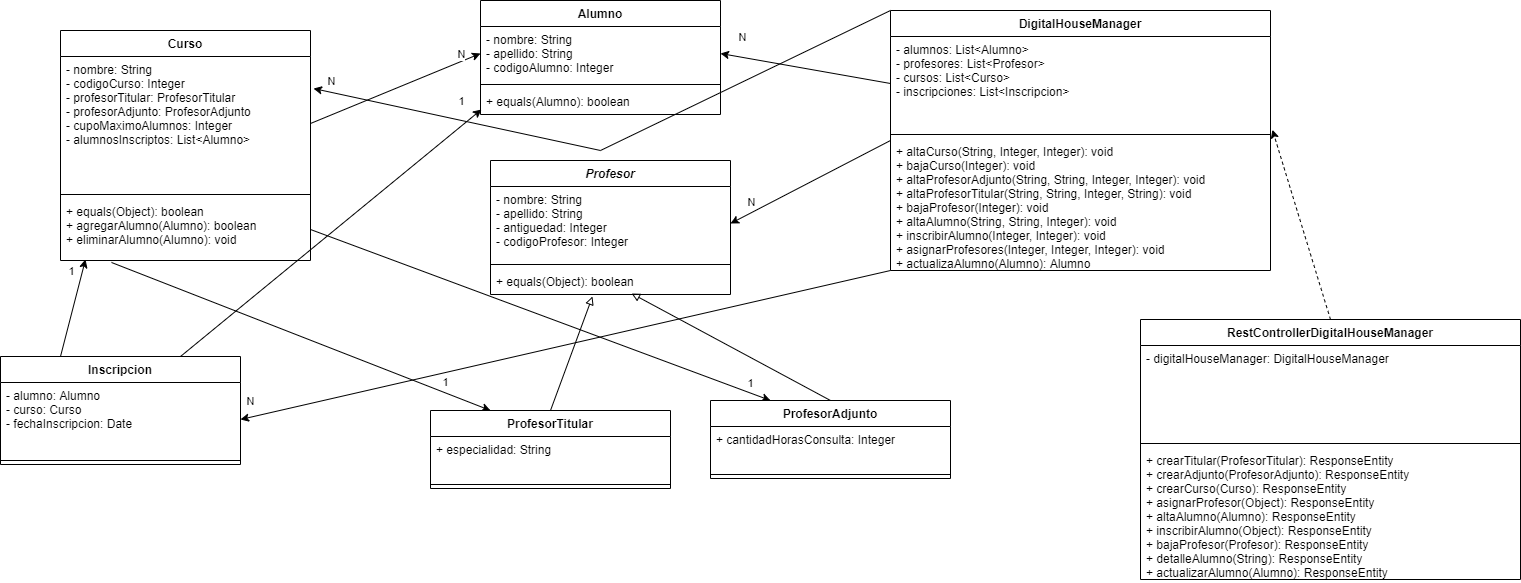

The diagram above was exported from draw.io. Its source (the exported page's mxGraphModel, read from the mxfile embedded in the PNG):
<mxGraphModel dx="2274" dy="750" grid="0" gridSize="10" guides="1" tooltips="1" connect="1" arrows="1" fold="1" page="1" pageScale="1" pageWidth="827" pageHeight="1169" math="0" shadow="0">
  <root>
    <mxCell id="0" />
    <mxCell id="1" parent="0" />
    <mxCell id="2" value="Alumno" style="swimlane;fontStyle=1;align=center;verticalAlign=top;childLayout=stackLayout;horizontal=1;startSize=26;horizontalStack=0;resizeParent=1;resizeParentMax=0;resizeLast=0;collapsible=1;marginBottom=0;" vertex="1" parent="1">
      <mxGeometry x="40" y="30" width="240" height="114" as="geometry" />
    </mxCell>
    <mxCell id="3" value="- nombre: String&#10;- apellido: String&#10;- codigoAlumno: Integer" style="text;strokeColor=none;fillColor=none;align=left;verticalAlign=top;spacingLeft=4;spacingRight=4;overflow=hidden;rotatable=0;points=[[0,0.5],[1,0.5]];portConstraint=eastwest;" vertex="1" parent="2">
      <mxGeometry y="26" width="240" height="54" as="geometry" />
    </mxCell>
    <mxCell id="4" value="" style="line;strokeWidth=1;fillColor=none;align=left;verticalAlign=middle;spacingTop=-1;spacingLeft=3;spacingRight=3;rotatable=0;labelPosition=right;points=[];portConstraint=eastwest;" vertex="1" parent="2">
      <mxGeometry y="80" width="240" height="8" as="geometry" />
    </mxCell>
    <mxCell id="5" value="+ equals(Alumno): boolean" style="text;strokeColor=none;fillColor=none;align=left;verticalAlign=top;spacingLeft=4;spacingRight=4;overflow=hidden;rotatable=0;points=[[0,0.5],[1,0.5]];portConstraint=eastwest;" vertex="1" parent="2">
      <mxGeometry y="88" width="240" height="26" as="geometry" />
    </mxCell>
    <mxCell id="6" value="Curso" style="swimlane;fontStyle=1;align=center;verticalAlign=top;childLayout=stackLayout;horizontal=1;startSize=26;horizontalStack=0;resizeParent=1;resizeParentMax=0;resizeLast=0;collapsible=1;marginBottom=0;" vertex="1" parent="1">
      <mxGeometry x="-380" y="60" width="250" height="230" as="geometry" />
    </mxCell>
    <mxCell id="7" value="- nombre: String&#10;- codigoCurso: Integer&#10;- profesorTitular: ProfesorTitular&#10;- profesorAdjunto: ProfesorAdjunto&#10;- cupoMaximoAlumnos: Integer&#10;- alumnosInscriptos: List&lt;Alumno&gt;" style="text;strokeColor=none;fillColor=none;align=left;verticalAlign=top;spacingLeft=4;spacingRight=4;overflow=hidden;rotatable=0;points=[[0,0.5],[1,0.5]];portConstraint=eastwest;" vertex="1" parent="6">
      <mxGeometry y="26" width="250" height="134" as="geometry" />
    </mxCell>
    <mxCell id="8" value="" style="line;strokeWidth=1;fillColor=none;align=left;verticalAlign=middle;spacingTop=-1;spacingLeft=3;spacingRight=3;rotatable=0;labelPosition=right;points=[];portConstraint=eastwest;" vertex="1" parent="6">
      <mxGeometry y="160" width="250" height="8" as="geometry" />
    </mxCell>
    <mxCell id="9" value="+ equals(Object): boolean&#10;+ agregarAlumno(Alumno): boolean&#10;+ eliminarAlumno(Alumno): void" style="text;strokeColor=none;fillColor=none;align=left;verticalAlign=top;spacingLeft=4;spacingRight=4;overflow=hidden;rotatable=0;points=[[0,0.5],[1,0.5]];portConstraint=eastwest;" vertex="1" parent="6">
      <mxGeometry y="168" width="250" height="62" as="geometry" />
    </mxCell>
    <mxCell id="10" value="Profesor" style="swimlane;fontStyle=3;align=center;verticalAlign=top;childLayout=stackLayout;horizontal=1;startSize=26;horizontalStack=0;resizeParent=1;resizeParentMax=0;resizeLast=0;collapsible=1;marginBottom=0;" vertex="1" parent="1">
      <mxGeometry x="50" y="190" width="240" height="134" as="geometry" />
    </mxCell>
    <mxCell id="11" value="- nombre: String&#10;- apellido: String&#10;- antiguedad: Integer&#10;- codigoProfesor: Integer" style="text;strokeColor=none;fillColor=none;align=left;verticalAlign=top;spacingLeft=4;spacingRight=4;overflow=hidden;rotatable=0;points=[[0,0.5],[1,0.5]];portConstraint=eastwest;" vertex="1" parent="10">
      <mxGeometry y="26" width="240" height="74" as="geometry" />
    </mxCell>
    <mxCell id="12" value="" style="line;strokeWidth=1;fillColor=none;align=left;verticalAlign=middle;spacingTop=-1;spacingLeft=3;spacingRight=3;rotatable=0;labelPosition=right;points=[];portConstraint=eastwest;" vertex="1" parent="10">
      <mxGeometry y="100" width="240" height="8" as="geometry" />
    </mxCell>
    <mxCell id="13" value="+ equals(Object): boolean" style="text;strokeColor=none;fillColor=none;align=left;verticalAlign=top;spacingLeft=4;spacingRight=4;overflow=hidden;rotatable=0;points=[[0,0.5],[1,0.5]];portConstraint=eastwest;" vertex="1" parent="10">
      <mxGeometry y="108" width="240" height="26" as="geometry" />
    </mxCell>
    <mxCell id="14" style="edgeStyle=none;rounded=0;orthogonalLoop=1;jettySize=auto;html=1;exitX=0;exitY=0.5;exitDx=0;exitDy=0;entryX=1;entryY=0.5;entryDx=0;entryDy=0;endArrow=classic;endFill=1;" edge="1" source="20" target="11" parent="1">
      <mxGeometry relative="1" as="geometry" />
    </mxCell>
    <mxCell id="15" value="N" style="edgeLabel;html=1;align=center;verticalAlign=middle;resizable=0;points=[];" vertex="1" connectable="0" parent="14">
      <mxGeometry x="0.1459" y="-3" relative="1" as="geometry">
        <mxPoint x="-46.55" y="16.03" as="offset" />
      </mxGeometry>
    </mxCell>
    <mxCell id="16" style="edgeStyle=none;rounded=0;orthogonalLoop=1;jettySize=auto;html=1;exitX=0;exitY=0;exitDx=0;exitDy=0;entryX=1.012;entryY=0.239;entryDx=0;entryDy=0;entryPerimeter=0;endArrow=classic;endFill=1;" edge="1" source="20" target="7" parent="1">
      <mxGeometry relative="1" as="geometry">
        <Array as="points">
          <mxPoint x="160" y="180" />
        </Array>
      </mxGeometry>
    </mxCell>
    <mxCell id="17" value="N" style="edgeLabel;html=1;align=center;verticalAlign=middle;resizable=0;points=[];" vertex="1" connectable="0" parent="16">
      <mxGeometry x="0.9133" relative="1" as="geometry">
        <mxPoint x="-9.04" y="-13.65" as="offset" />
      </mxGeometry>
    </mxCell>
    <mxCell id="18" style="edgeStyle=none;rounded=0;orthogonalLoop=1;jettySize=auto;html=1;exitX=0;exitY=1;exitDx=0;exitDy=0;entryX=1;entryY=0.5;entryDx=0;entryDy=0;endArrow=classic;endFill=1;" edge="1" source="20" target="39" parent="1">
      <mxGeometry relative="1" as="geometry" />
    </mxCell>
    <mxCell id="19" value="N" style="edgeLabel;html=1;align=center;verticalAlign=middle;resizable=0;points=[];" vertex="1" connectable="0" parent="18">
      <mxGeometry x="0.9232" y="-4" relative="1" as="geometry">
        <mxPoint x="-14.46" y="-8.9" as="offset" />
      </mxGeometry>
    </mxCell>
    <mxCell id="20" value="DigitalHouseManager" style="swimlane;fontStyle=1;align=center;verticalAlign=top;childLayout=stackLayout;horizontal=1;startSize=26;horizontalStack=0;resizeParent=1;resizeParentMax=0;resizeLast=0;collapsible=1;marginBottom=0;" vertex="1" parent="1">
      <mxGeometry x="450" y="40" width="380" height="260" as="geometry" />
    </mxCell>
    <mxCell id="21" value="- alumnos: List&lt;Alumno&gt;&#10;- profesores: List&lt;Profesor&gt;&#10;- cursos: List&lt;Curso&gt;&#10;- inscripciones: List&lt;Inscripcion&gt;" style="text;strokeColor=none;fillColor=none;align=left;verticalAlign=top;spacingLeft=4;spacingRight=4;overflow=hidden;rotatable=0;points=[[0,0.5],[1,0.5]];portConstraint=eastwest;" vertex="1" parent="20">
      <mxGeometry y="26" width="380" height="94" as="geometry" />
    </mxCell>
    <mxCell id="22" value="" style="line;strokeWidth=1;fillColor=none;align=left;verticalAlign=middle;spacingTop=-1;spacingLeft=3;spacingRight=3;rotatable=0;labelPosition=right;points=[];portConstraint=eastwest;" vertex="1" parent="20">
      <mxGeometry y="120" width="380" height="8" as="geometry" />
    </mxCell>
    <mxCell id="23" value="+ altaCurso(String, Integer, Integer): void&#10;+ bajaCurso(Integer): void&#10;+ altaProfesorAdjunto(String, String, Integer, Integer): void&#10;+ altaProfesorTitular(String, String, Integer, String): void&#10;+ bajaProfesor(Integer): void&#10;+ altaAlumno(String, String, Integer): void&#10;+ inscribirAlumno(Integer, Integer): void&#10;+ asignarProfesores(Integer, Integer, Integer): void&#10;+ actualizaAlumno(Alumno): Alumno" style="text;strokeColor=none;fillColor=none;align=left;verticalAlign=top;spacingLeft=4;spacingRight=4;overflow=hidden;rotatable=0;points=[[0,0.5],[1,0.5]];portConstraint=eastwest;" vertex="1" parent="20">
      <mxGeometry y="128" width="380" height="132" as="geometry" />
    </mxCell>
    <mxCell id="24" style="edgeStyle=none;rounded=0;orthogonalLoop=1;jettySize=auto;html=1;exitX=0.5;exitY=0;exitDx=0;exitDy=0;entryX=0.425;entryY=1.077;entryDx=0;entryDy=0;entryPerimeter=0;endArrow=block;endFill=0;" edge="1" source="44" target="13" parent="1">
      <mxGeometry relative="1" as="geometry" />
    </mxCell>
    <mxCell id="25" style="edgeStyle=none;rounded=0;orthogonalLoop=1;jettySize=auto;html=1;exitX=0.5;exitY=0;exitDx=0;exitDy=0;entryX=0.588;entryY=0.962;entryDx=0;entryDy=0;entryPerimeter=0;endArrow=block;endFill=0;" edge="1" source="41" target="13" parent="1">
      <mxGeometry relative="1" as="geometry" />
    </mxCell>
    <mxCell id="26" style="rounded=0;orthogonalLoop=1;jettySize=auto;html=1;exitX=1;exitY=0.5;exitDx=0;exitDy=0;entryX=0;entryY=0.5;entryDx=0;entryDy=0;" edge="1" source="7" target="3" parent="1">
      <mxGeometry relative="1" as="geometry" />
    </mxCell>
    <mxCell id="27" value="N" style="edgeLabel;html=1;align=center;verticalAlign=middle;resizable=0;points=[];" vertex="1" connectable="0" parent="26">
      <mxGeometry x="0.6645" y="-1" relative="1" as="geometry">
        <mxPoint x="8.14" y="-12.67" as="offset" />
      </mxGeometry>
    </mxCell>
    <mxCell id="28" style="edgeStyle=none;rounded=0;orthogonalLoop=1;jettySize=auto;html=1;exitX=0.204;exitY=1.032;exitDx=0;exitDy=0;entryX=0.25;entryY=0;entryDx=0;entryDy=0;exitPerimeter=0;" edge="1" source="9" target="44" parent="1">
      <mxGeometry relative="1" as="geometry" />
    </mxCell>
    <mxCell id="29" value="1" style="edgeLabel;html=1;align=center;verticalAlign=middle;resizable=0;points=[];" vertex="1" connectable="0" parent="28">
      <mxGeometry x="0.6573" y="-2" relative="1" as="geometry">
        <mxPoint x="19.87" y="-4.99" as="offset" />
      </mxGeometry>
    </mxCell>
    <mxCell id="30" style="edgeStyle=none;rounded=0;orthogonalLoop=1;jettySize=auto;html=1;exitX=1;exitY=0.5;exitDx=0;exitDy=0;entryX=0.25;entryY=0;entryDx=0;entryDy=0;" edge="1" source="9" target="41" parent="1">
      <mxGeometry relative="1" as="geometry" />
    </mxCell>
    <mxCell id="31" value="1" style="edgeLabel;html=1;align=center;verticalAlign=middle;resizable=0;points=[];" vertex="1" connectable="0" parent="30">
      <mxGeometry x="0.5636" y="6" relative="1" as="geometry">
        <mxPoint x="77.97" y="24.82" as="offset" />
      </mxGeometry>
    </mxCell>
    <mxCell id="32" style="edgeStyle=none;rounded=0;orthogonalLoop=1;jettySize=auto;html=1;exitX=0;exitY=0.5;exitDx=0;exitDy=0;entryX=1;entryY=0.5;entryDx=0;entryDy=0;endArrow=classic;endFill=1;" edge="1" source="21" target="3" parent="1">
      <mxGeometry relative="1" as="geometry" />
    </mxCell>
    <mxCell id="33" value="N" style="edgeLabel;html=1;align=center;verticalAlign=middle;resizable=0;points=[];" vertex="1" connectable="0" parent="32">
      <mxGeometry x="0.7584" y="-3" relative="1" as="geometry">
        <mxPoint y="-17.63" as="offset" />
      </mxGeometry>
    </mxCell>
    <mxCell id="34" style="edgeStyle=none;rounded=0;orthogonalLoop=1;jettySize=auto;html=1;exitX=0.25;exitY=0;exitDx=0;exitDy=0;entryX=0.1;entryY=0.984;entryDx=0;entryDy=0;entryPerimeter=0;endArrow=classic;endFill=1;" edge="1" source="38" target="9" parent="1">
      <mxGeometry relative="1" as="geometry" />
    </mxCell>
    <mxCell id="35" value="1" style="edgeLabel;html=1;align=center;verticalAlign=middle;resizable=0;points=[];" vertex="1" connectable="0" parent="34">
      <mxGeometry x="0.43" y="8" relative="1" as="geometry">
        <mxPoint x="-0.17000000000000004" y="-14.51" as="offset" />
      </mxGeometry>
    </mxCell>
    <mxCell id="36" style="edgeStyle=none;rounded=0;orthogonalLoop=1;jettySize=auto;html=1;exitX=0.75;exitY=0;exitDx=0;exitDy=0;entryX=0.004;entryY=0.808;entryDx=0;entryDy=0;entryPerimeter=0;endArrow=classic;endFill=1;" edge="1" source="38" target="5" parent="1">
      <mxGeometry relative="1" as="geometry" />
    </mxCell>
    <mxCell id="37" value="1" style="edgeLabel;html=1;align=center;verticalAlign=middle;resizable=0;points=[];" vertex="1" connectable="0" parent="36">
      <mxGeometry x="0.8671" y="1" relative="1" as="geometry">
        <mxPoint y="-24.61" as="offset" />
      </mxGeometry>
    </mxCell>
    <mxCell id="38" value="Inscripcion" style="swimlane;fontStyle=1;align=center;verticalAlign=top;childLayout=stackLayout;horizontal=1;startSize=26;horizontalStack=0;resizeParent=1;resizeParentMax=0;resizeLast=0;collapsible=1;marginBottom=0;" vertex="1" parent="1">
      <mxGeometry x="-440" y="386" width="240" height="108" as="geometry" />
    </mxCell>
    <mxCell id="39" value="- alumno: Alumno&#10;- curso: Curso&#10;- fechaInscripcion: Date" style="text;strokeColor=none;fillColor=none;align=left;verticalAlign=top;spacingLeft=4;spacingRight=4;overflow=hidden;rotatable=0;points=[[0,0.5],[1,0.5]];portConstraint=eastwest;" vertex="1" parent="38">
      <mxGeometry y="26" width="240" height="74" as="geometry" />
    </mxCell>
    <mxCell id="40" value="" style="line;strokeWidth=1;fillColor=none;align=left;verticalAlign=middle;spacingTop=-1;spacingLeft=3;spacingRight=3;rotatable=0;labelPosition=right;points=[];portConstraint=eastwest;" vertex="1" parent="38">
      <mxGeometry y="100" width="240" height="8" as="geometry" />
    </mxCell>
    <mxCell id="41" value="ProfesorAdjunto" style="swimlane;fontStyle=1;align=center;verticalAlign=top;childLayout=stackLayout;horizontal=1;startSize=26;horizontalStack=0;resizeParent=1;resizeParentMax=0;resizeLast=0;collapsible=1;marginBottom=0;" vertex="1" parent="1">
      <mxGeometry x="270" y="430" width="240" height="78" as="geometry" />
    </mxCell>
    <mxCell id="42" value="+ cantidadHorasConsulta: Integer" style="text;strokeColor=none;fillColor=none;align=left;verticalAlign=top;spacingLeft=4;spacingRight=4;overflow=hidden;rotatable=0;points=[[0,0.5],[1,0.5]];portConstraint=eastwest;" vertex="1" parent="41">
      <mxGeometry y="26" width="240" height="44" as="geometry" />
    </mxCell>
    <mxCell id="43" value="" style="line;strokeWidth=1;fillColor=none;align=left;verticalAlign=middle;spacingTop=-1;spacingLeft=3;spacingRight=3;rotatable=0;labelPosition=right;points=[];portConstraint=eastwest;" vertex="1" parent="41">
      <mxGeometry y="70" width="240" height="8" as="geometry" />
    </mxCell>
    <mxCell id="44" value="ProfesorTitular" style="swimlane;fontStyle=1;align=center;verticalAlign=top;childLayout=stackLayout;horizontal=1;startSize=26;horizontalStack=0;resizeParent=1;resizeParentMax=0;resizeLast=0;collapsible=1;marginBottom=0;" vertex="1" parent="1">
      <mxGeometry x="-10" y="440" width="240" height="78" as="geometry" />
    </mxCell>
    <mxCell id="45" value="+ especialidad: String" style="text;strokeColor=none;fillColor=none;align=left;verticalAlign=top;spacingLeft=4;spacingRight=4;overflow=hidden;rotatable=0;points=[[0,0.5],[1,0.5]];portConstraint=eastwest;" vertex="1" parent="44">
      <mxGeometry y="26" width="240" height="44" as="geometry" />
    </mxCell>
    <mxCell id="46" value="" style="line;strokeWidth=1;fillColor=none;align=left;verticalAlign=middle;spacingTop=-1;spacingLeft=3;spacingRight=3;rotatable=0;labelPosition=right;points=[];portConstraint=eastwest;" vertex="1" parent="44">
      <mxGeometry y="70" width="240" height="8" as="geometry" />
    </mxCell>
    <mxCell id="47" style="edgeStyle=none;rounded=0;orthogonalLoop=1;jettySize=auto;html=1;exitX=0.5;exitY=0;exitDx=0;exitDy=0;entryX=1.005;entryY=-0.066;entryDx=0;entryDy=0;entryPerimeter=0;endArrow=classic;endFill=1;dashed=1;" edge="1" source="48" target="23" parent="1">
      <mxGeometry relative="1" as="geometry" />
    </mxCell>
    <mxCell id="48" value="RestControllerDigitalHouseManager" style="swimlane;fontStyle=1;align=center;verticalAlign=top;childLayout=stackLayout;horizontal=1;startSize=26;horizontalStack=0;resizeParent=1;resizeParentMax=0;resizeLast=0;collapsible=1;marginBottom=0;" vertex="1" parent="1">
      <mxGeometry x="700" y="349" width="380" height="260" as="geometry" />
    </mxCell>
    <mxCell id="49" value="- digitalHouseManager: DigitalHouseManager" style="text;strokeColor=none;fillColor=none;align=left;verticalAlign=top;spacingLeft=4;spacingRight=4;overflow=hidden;rotatable=0;points=[[0,0.5],[1,0.5]];portConstraint=eastwest;" vertex="1" parent="48">
      <mxGeometry y="26" width="380" height="94" as="geometry" />
    </mxCell>
    <mxCell id="50" value="" style="line;strokeWidth=1;fillColor=none;align=left;verticalAlign=middle;spacingTop=-1;spacingLeft=3;spacingRight=3;rotatable=0;labelPosition=right;points=[];portConstraint=eastwest;" vertex="1" parent="48">
      <mxGeometry y="120" width="380" height="8" as="geometry" />
    </mxCell>
    <mxCell id="51" value="+ crearTitular(ProfesorTitular): ResponseEntity&#10;+ crearAdjunto(ProfesorAdjunto): ResponseEntity&#10;+ crearCurso(Curso): ResponseEntity&#10;+ asignarProfesor(Object): ResponseEntity&#10;+ altaAlumno(Alumno): ResponseEntity&#10;+ inscribirAlumno(Object): ResponseEntity&#10;+ bajaProfesor(Profesor): ResponseEntity&#10;+ detalleAlumno(String): ResponseEntity&#10;+ actualizarAlumno(Alumno): ResponseEntity&#10;&#10;" style="text;strokeColor=none;fillColor=none;align=left;verticalAlign=top;spacingLeft=4;spacingRight=4;overflow=hidden;rotatable=0;points=[[0,0.5],[1,0.5]];portConstraint=eastwest;" vertex="1" parent="48">
      <mxGeometry y="128" width="380" height="132" as="geometry" />
    </mxCell>
  </root>
</mxGraphModel>